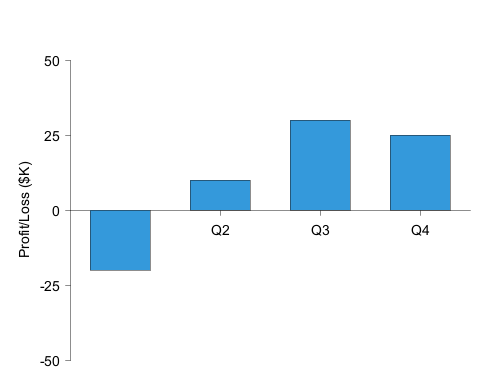

The diagram above was rendered by PlantUML. Its source (embedded in the PNG):
@startchart
h-axis [Q1, Q2, Q3, Q4]
v-axis "Profit/Loss ($K)" -50 --> 50 spacing 25
bar "Product A" [-20, 10, 30, 25] #3498db
@endchart